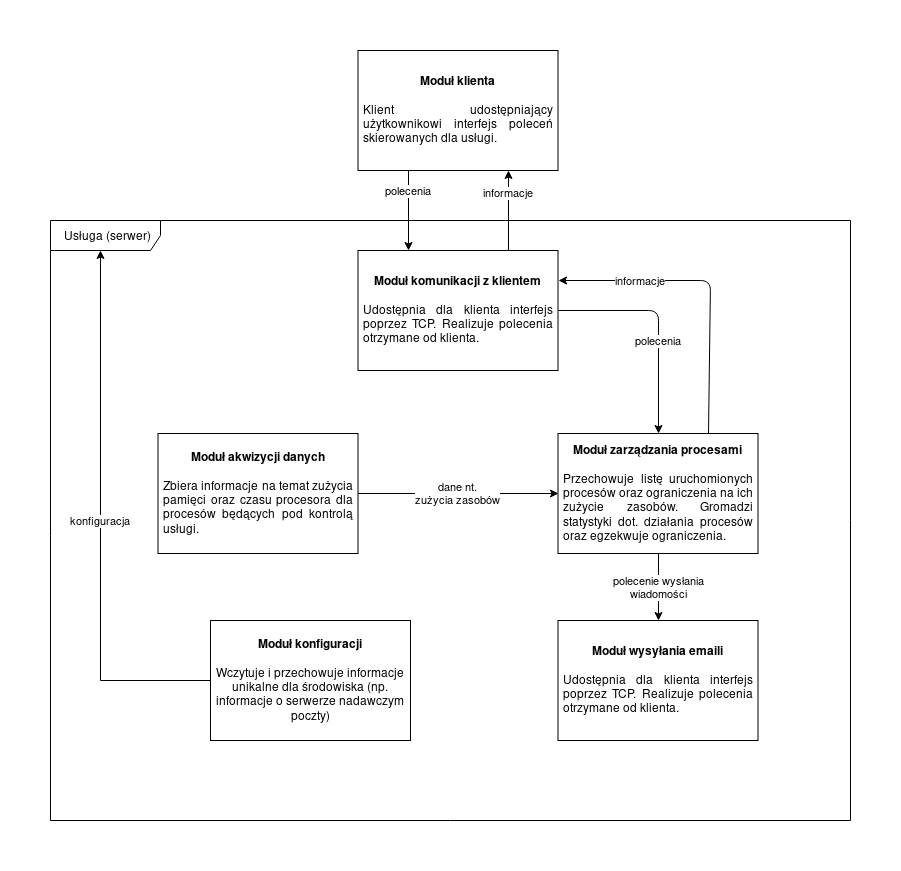

The diagram above was exported from draw.io. Its source (the exported page's mxGraphModel, read from the mxfile embedded in the PNG):
<mxGraphModel dx="1394" dy="786" grid="1" gridSize="10" guides="1" tooltips="1" connect="1" arrows="1" fold="1" page="1" pageScale="1" pageWidth="1169" pageHeight="827" math="0" shadow="0">
  <root>
    <mxCell id="0" />
    <mxCell id="1" parent="0" />
    <mxCell id="usWLWgNP3vwXccoaw3OB-1" value="&lt;div&gt;Usługa (serwer)&lt;/div&gt;" style="shape=umlFrame;whiteSpace=wrap;html=1;width=110;height=30;" vertex="1" parent="1">
      <mxGeometry x="290" y="200" width="800" height="600" as="geometry" />
    </mxCell>
    <mxCell id="usWLWgNP3vwXccoaw3OB-9" value="&lt;div&gt;dane nt. &lt;br&gt;&lt;/div&gt;&lt;div&gt;zużycia zasobów&lt;/div&gt;" style="edgeStyle=orthogonalEdgeStyle;rounded=0;orthogonalLoop=1;jettySize=auto;html=1;entryX=0;entryY=0.5;entryDx=0;entryDy=0;" edge="1" parent="1" source="usWLWgNP3vwXccoaw3OB-2" target="usWLWgNP3vwXccoaw3OB-4">
      <mxGeometry relative="1" as="geometry" />
    </mxCell>
    <mxCell id="usWLWgNP3vwXccoaw3OB-2" value="&lt;div&gt;&lt;b&gt;Moduł akwizycji danych&lt;/b&gt;&lt;/div&gt;&lt;div&gt;&lt;br&gt;&lt;/div&gt;&lt;div align=&quot;justify&quot;&gt;Zbiera informacje na temat zużycia pamięci oraz czasu procesora dla procesów będących pod kontrolą usługi.&lt;br&gt;&lt;/div&gt;" style="html=1;whiteSpace=wrap;align=center;spacingLeft=0;spacingRight=0;spacing=5;" vertex="1" parent="1">
      <mxGeometry x="397.5" y="413" width="200" height="120" as="geometry" />
    </mxCell>
    <mxCell id="usWLWgNP3vwXccoaw3OB-3" value="&lt;b&gt;Moduł komunikacji z klientem&lt;br&gt;&lt;/b&gt;&lt;div&gt;&lt;br&gt;&lt;/div&gt;&lt;div align=&quot;justify&quot;&gt;Udostępnia dla klienta interfejs poprzez TCP. Realizuje polecenia otrzymane od klienta.&lt;br&gt;&lt;/div&gt;" style="html=1;whiteSpace=wrap;align=center;spacingLeft=0;spacingRight=0;spacing=5;" vertex="1" parent="1">
      <mxGeometry x="597.5" y="230" width="200" height="120" as="geometry" />
    </mxCell>
    <mxCell id="usWLWgNP3vwXccoaw3OB-4" value="&lt;b&gt;Moduł zarządzania procesami&lt;br&gt;&lt;/b&gt;&lt;div&gt;&lt;br&gt;&lt;/div&gt;&lt;div align=&quot;justify&quot;&gt;Przechowuje listę uruchomionych procesów oraz ograniczenia na ich zużycie zasobów. Gromadzi statystyki dot. działania procesów oraz egzekwuje ograniczenia.&lt;br&gt;&lt;/div&gt;" style="html=1;whiteSpace=wrap;align=center;spacingLeft=0;spacingRight=0;spacing=5;" vertex="1" parent="1">
      <mxGeometry x="797.5" y="413" width="200" height="120" as="geometry" />
    </mxCell>
    <mxCell id="usWLWgNP3vwXccoaw3OB-12" value="&lt;div&gt;polecenie wysłania&lt;/div&gt;&lt;div&gt;wiadomości&lt;/div&gt;" style="edgeStyle=orthogonalEdgeStyle;rounded=0;orthogonalLoop=1;jettySize=auto;html=1;exitX=0.5;exitY=1;exitDx=0;exitDy=0;" edge="1" parent="1" source="usWLWgNP3vwXccoaw3OB-4" target="usWLWgNP3vwXccoaw3OB-5">
      <mxGeometry relative="1" as="geometry" />
    </mxCell>
    <mxCell id="usWLWgNP3vwXccoaw3OB-5" value="&lt;b&gt;Moduł wysyłania emaili&lt;br&gt;&lt;/b&gt;&lt;div&gt;&lt;br&gt;&lt;/div&gt;&lt;div align=&quot;justify&quot;&gt;Udostępnia dla klienta interfejs poprzez TCP. Realizuje polecenia otrzymane od klienta.&lt;br&gt;&lt;/div&gt;" style="html=1;whiteSpace=wrap;align=center;spacingLeft=0;spacingRight=0;spacing=5;" vertex="1" parent="1">
      <mxGeometry x="797.5" y="600" width="200" height="120" as="geometry" />
    </mxCell>
    <mxCell id="usWLWgNP3vwXccoaw3OB-11" value="konfiguracja" style="edgeStyle=orthogonalEdgeStyle;rounded=0;orthogonalLoop=1;jettySize=auto;html=1;entryX=0.063;entryY=0.05;entryDx=0;entryDy=0;entryPerimeter=0;exitX=0;exitY=0.5;exitDx=0;exitDy=0;" edge="1" parent="1" source="usWLWgNP3vwXccoaw3OB-7" target="usWLWgNP3vwXccoaw3OB-1">
      <mxGeometry relative="1" as="geometry">
        <mxPoint x="337" y="240" as="targetPoint" />
        <Array as="points">
          <mxPoint x="340" y="660" />
        </Array>
      </mxGeometry>
    </mxCell>
    <mxCell id="usWLWgNP3vwXccoaw3OB-7" value="&lt;b&gt;Moduł konfiguracji&lt;br&gt;&lt;/b&gt;&lt;div&gt;&lt;br&gt;&lt;/div&gt;Wczytuje i przechowuje informacje unikalne dla środowiska (np. informacje o serwerze nadawczym poczty)" style="html=1;whiteSpace=wrap;align=center;spacingLeft=0;spacingRight=0;spacing=5;" vertex="1" parent="1">
      <mxGeometry x="450" y="600" width="200" height="120" as="geometry" />
    </mxCell>
    <mxCell id="usWLWgNP3vwXccoaw3OB-14" value="polecenia" style="endArrow=classic;html=1;entryX=0.5;entryY=0;entryDx=0;entryDy=0;exitX=1;exitY=0.5;exitDx=0;exitDy=0;" edge="1" parent="1" source="usWLWgNP3vwXccoaw3OB-3" target="usWLWgNP3vwXccoaw3OB-4">
      <mxGeometry x="-0.1031" y="-30" width="50" height="50" relative="1" as="geometry">
        <mxPoint x="797.5" y="340" as="sourcePoint" />
        <mxPoint x="868.2106781186548" y="290" as="targetPoint" />
        <Array as="points">
          <mxPoint x="898" y="290" />
        </Array>
        <mxPoint x="30" y="30" as="offset" />
      </mxGeometry>
    </mxCell>
    <mxCell id="usWLWgNP3vwXccoaw3OB-15" value="informacje" style="endArrow=classic;html=1;exitX=0.75;exitY=0;exitDx=0;exitDy=0;entryX=1;entryY=0.25;entryDx=0;entryDy=0;" edge="1" parent="1" source="usWLWgNP3vwXccoaw3OB-4" target="usWLWgNP3vwXccoaw3OB-3">
      <mxGeometry x="0.4623" width="50" height="50" relative="1" as="geometry">
        <mxPoint x="900" y="340" as="sourcePoint" />
        <mxPoint x="950" y="290" as="targetPoint" />
        <Array as="points">
          <mxPoint x="950" y="260" />
        </Array>
        <mxPoint as="offset" />
      </mxGeometry>
    </mxCell>
    <mxCell id="usWLWgNP3vwXccoaw3OB-16" value="&lt;b&gt;Moduł klienta&lt;br&gt;&lt;/b&gt;&lt;div&gt;&lt;br&gt;&lt;/div&gt;&lt;div align=&quot;justify&quot;&gt;Klient udostępniający użytkownikowi interfejs poleceń skierowanych dla usługi.&lt;br&gt;&lt;/div&gt;" style="html=1;whiteSpace=wrap;align=center;spacingLeft=0;spacingRight=0;spacing=5;" vertex="1" parent="1">
      <mxGeometry x="597.5" y="30" width="200" height="120" as="geometry" />
    </mxCell>
    <mxCell id="usWLWgNP3vwXccoaw3OB-17" value="informacje" style="endArrow=classic;html=1;exitX=0.75;exitY=0;exitDx=0;exitDy=0;entryX=0.75;entryY=1;entryDx=0;entryDy=0;" edge="1" parent="1" source="usWLWgNP3vwXccoaw3OB-3" target="usWLWgNP3vwXccoaw3OB-16">
      <mxGeometry x="0.4623" width="50" height="50" relative="1" as="geometry">
        <mxPoint x="958" y="423" as="sourcePoint" />
        <mxPoint x="808" y="270" as="targetPoint" />
        <Array as="points" />
        <mxPoint as="offset" />
      </mxGeometry>
    </mxCell>
    <mxCell id="usWLWgNP3vwXccoaw3OB-18" value="polecenia" style="endArrow=classic;html=1;entryX=0.25;entryY=0;entryDx=0;entryDy=0;exitX=0.25;exitY=1;exitDx=0;exitDy=0;" edge="1" parent="1" source="usWLWgNP3vwXccoaw3OB-16" target="usWLWgNP3vwXccoaw3OB-3">
      <mxGeometry x="-0.5" width="50" height="50" relative="1" as="geometry">
        <mxPoint x="370" y="30" as="sourcePoint" />
        <mxPoint x="470" y="153" as="targetPoint" />
        <Array as="points" />
        <mxPoint as="offset" />
      </mxGeometry>
    </mxCell>
  </root>
</mxGraphModel>